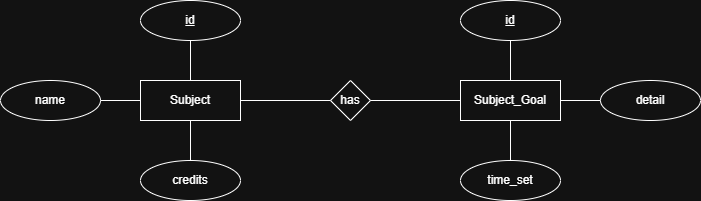

The diagram above was exported from draw.io. Its source (the exported page's mxGraphModel, read from the mxfile embedded in the PNG):
<mxGraphModel dx="1869" dy="658" grid="1" gridSize="10" guides="1" tooltips="1" connect="1" arrows="1" fold="1" page="1" pageScale="1" pageWidth="827" pageHeight="1169" math="0" shadow="0">
  <root>
    <mxCell id="0" />
    <mxCell id="1" parent="0" />
    <mxCell id="onzkoDvWHW43hWxMNI_F-2" parent="1" style="whiteSpace=wrap;html=1;align=center;" value="Subject" vertex="1">
      <mxGeometry height="40" width="100" x="120" y="320" as="geometry" />
    </mxCell>
    <mxCell id="onzkoDvWHW43hWxMNI_F-3" parent="1" style="whiteSpace=wrap;html=1;align=center;" value="Subject_Goal" vertex="1">
      <mxGeometry height="40" width="100" x="440" y="320" as="geometry" />
    </mxCell>
    <mxCell id="onzkoDvWHW43hWxMNI_F-4" parent="1" style="shape=rhombus;perimeter=rhombusPerimeter;whiteSpace=wrap;html=1;align=center;" value="has" vertex="1">
      <mxGeometry height="40" width="40" x="310" y="320" as="geometry" />
    </mxCell>
    <mxCell id="onzkoDvWHW43hWxMNI_F-5" parent="1" style="ellipse;whiteSpace=wrap;html=1;align=center;fontStyle=4;" value="id" vertex="1">
      <mxGeometry height="40" width="100" x="120" y="240" as="geometry" />
    </mxCell>
    <mxCell id="onzkoDvWHW43hWxMNI_F-6" parent="1" style="ellipse;whiteSpace=wrap;html=1;align=center;" value="name" vertex="1">
      <mxGeometry height="40" width="100" x="-20" y="320" as="geometry" />
    </mxCell>
    <mxCell id="onzkoDvWHW43hWxMNI_F-8" parent="1" style="ellipse;whiteSpace=wrap;html=1;align=center;" value="credits" vertex="1">
      <mxGeometry height="40" width="100" x="120" y="400" as="geometry" />
    </mxCell>
    <mxCell id="onzkoDvWHW43hWxMNI_F-10" parent="1" style="ellipse;whiteSpace=wrap;html=1;align=center;fontStyle=4;" value="id" vertex="1">
      <mxGeometry height="40" width="100" x="440" y="240" as="geometry" />
    </mxCell>
    <mxCell id="onzkoDvWHW43hWxMNI_F-11" parent="1" style="ellipse;whiteSpace=wrap;html=1;align=center;" value="detail" vertex="1">
      <mxGeometry height="40" width="100" x="580" y="320" as="geometry" />
    </mxCell>
    <mxCell id="onzkoDvWHW43hWxMNI_F-12" parent="1" style="ellipse;whiteSpace=wrap;html=1;align=center;" value="time_set" vertex="1">
      <mxGeometry height="40" width="100" x="440" y="400" as="geometry" />
    </mxCell>
    <mxCell id="onzkoDvWHW43hWxMNI_F-13" edge="1" parent="1" source="onzkoDvWHW43hWxMNI_F-5" style="endArrow=none;html=1;rounded=0;exitX=0.5;exitY=1;exitDx=0;exitDy=0;" target="onzkoDvWHW43hWxMNI_F-2" value="">
      <mxGeometry relative="1" as="geometry">
        <mxPoint x="400" y="270" as="sourcePoint" />
        <mxPoint x="560" y="270" as="targetPoint" />
      </mxGeometry>
    </mxCell>
    <mxCell id="onzkoDvWHW43hWxMNI_F-14" edge="1" parent="1" source="onzkoDvWHW43hWxMNI_F-2" style="endArrow=none;html=1;rounded=0;exitX=0.5;exitY=1;exitDx=0;exitDy=0;entryX=0.5;entryY=0;entryDx=0;entryDy=0;" target="onzkoDvWHW43hWxMNI_F-8" value="">
      <mxGeometry relative="1" as="geometry">
        <mxPoint x="230" y="380" as="sourcePoint" />
        <mxPoint x="230" y="420" as="targetPoint" />
      </mxGeometry>
    </mxCell>
    <mxCell id="onzkoDvWHW43hWxMNI_F-15" edge="1" parent="1" source="onzkoDvWHW43hWxMNI_F-6" style="endArrow=none;html=1;rounded=0;exitX=1;exitY=0.5;exitDx=0;exitDy=0;entryX=0;entryY=0.5;entryDx=0;entryDy=0;" target="onzkoDvWHW43hWxMNI_F-2" value="">
      <mxGeometry relative="1" as="geometry">
        <mxPoint x="290" y="370" as="sourcePoint" />
        <mxPoint x="290" y="410" as="targetPoint" />
      </mxGeometry>
    </mxCell>
    <mxCell id="onzkoDvWHW43hWxMNI_F-16" edge="1" parent="1" source="onzkoDvWHW43hWxMNI_F-2" style="endArrow=none;html=1;rounded=0;exitX=1;exitY=0.5;exitDx=0;exitDy=0;entryX=0;entryY=0.5;entryDx=0;entryDy=0;" target="onzkoDvWHW43hWxMNI_F-4" value="">
      <mxGeometry relative="1" as="geometry">
        <mxPoint x="250" y="340" as="sourcePoint" />
        <mxPoint x="250" y="380" as="targetPoint" />
      </mxGeometry>
    </mxCell>
    <mxCell id="onzkoDvWHW43hWxMNI_F-17" edge="1" parent="1" source="onzkoDvWHW43hWxMNI_F-4" style="endArrow=none;html=1;rounded=0;exitX=1;exitY=0.5;exitDx=0;exitDy=0;entryX=0;entryY=0.5;entryDx=0;entryDy=0;" target="onzkoDvWHW43hWxMNI_F-3" value="">
      <mxGeometry relative="1" as="geometry">
        <mxPoint x="390" y="330" as="sourcePoint" />
        <mxPoint x="390" y="370" as="targetPoint" />
      </mxGeometry>
    </mxCell>
    <mxCell id="onzkoDvWHW43hWxMNI_F-18" edge="1" parent="1" source="onzkoDvWHW43hWxMNI_F-3" style="endArrow=none;html=1;rounded=0;exitX=0.5;exitY=1;exitDx=0;exitDy=0;" target="onzkoDvWHW43hWxMNI_F-12" value="">
      <mxGeometry relative="1" as="geometry">
        <mxPoint x="390" y="420" as="sourcePoint" />
        <mxPoint x="390" y="460" as="targetPoint" />
      </mxGeometry>
    </mxCell>
    <mxCell id="onzkoDvWHW43hWxMNI_F-19" edge="1" parent="1" source="onzkoDvWHW43hWxMNI_F-11" style="endArrow=none;html=1;rounded=0;exitX=0;exitY=0.5;exitDx=0;exitDy=0;entryX=1;entryY=0.5;entryDx=0;entryDy=0;" target="onzkoDvWHW43hWxMNI_F-3" value="">
      <mxGeometry relative="1" as="geometry">
        <mxPoint x="550" y="390" as="sourcePoint" />
        <mxPoint x="550" y="430" as="targetPoint" />
      </mxGeometry>
    </mxCell>
    <mxCell id="onzkoDvWHW43hWxMNI_F-20" edge="1" parent="1" source="onzkoDvWHW43hWxMNI_F-10" style="endArrow=none;html=1;rounded=0;exitX=0.5;exitY=1;exitDx=0;exitDy=0;entryX=0.5;entryY=0;entryDx=0;entryDy=0;" target="onzkoDvWHW43hWxMNI_F-3" value="">
      <mxGeometry relative="1" as="geometry">
        <mxPoint x="560" y="270" as="sourcePoint" />
        <mxPoint x="560" y="310" as="targetPoint" />
      </mxGeometry>
    </mxCell>
  </root>
</mxGraphModel>